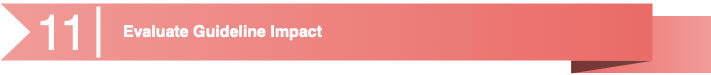

The diagram above was exported from draw.io. Its source (the exported page's mxGraphModel, read from the mxfile embedded in the PNG):
<mxGraphModel dx="1430" dy="8" grid="1" gridSize="10" guides="1" tooltips="1" connect="1" arrows="1" fold="1" page="1" pageScale="1" pageWidth="1100" pageHeight="850" math="0" shadow="0">
  <root>
    <mxCell id="0" />
    <mxCell id="1" parent="0" />
    <mxCell id="2" value="" style="group" vertex="1" connectable="0" parent="1">
      <mxGeometry y="1700" width="710" height="70" as="geometry" />
    </mxCell>
    <mxCell id="3" value="" style="group" vertex="1" connectable="0" parent="2">
      <mxGeometry width="710" height="70" as="geometry" />
    </mxCell>
    <mxCell id="4" value="" style="group" vertex="1" connectable="0" parent="3">
      <mxGeometry width="710" height="70" as="geometry" />
    </mxCell>
    <mxCell id="5" value="" style="group" vertex="1" connectable="0" parent="4">
      <mxGeometry width="710" height="70" as="geometry" />
    </mxCell>
    <mxCell id="6" value="" style="group" vertex="1" connectable="0" parent="5">
      <mxGeometry width="710" height="70" as="geometry" />
    </mxCell>
    <mxCell id="7" value="" style="group" vertex="1" connectable="0" parent="6">
      <mxGeometry width="710" height="70" as="geometry" />
    </mxCell>
    <mxCell id="8" value="" style="group" vertex="1" connectable="0" parent="7">
      <mxGeometry width="710" height="70" as="geometry" />
    </mxCell>
    <mxCell id="9" value="" style="group" vertex="1" connectable="0" parent="8">
      <mxGeometry width="710" height="70" as="geometry" />
    </mxCell>
    <mxCell id="10" value="" style="group" vertex="1" connectable="0" parent="9">
      <mxGeometry width="710" height="70" as="geometry" />
    </mxCell>
    <mxCell id="11" value="" style="group" vertex="1" connectable="0" parent="10">
      <mxGeometry width="710" height="70" as="geometry" />
    </mxCell>
    <mxCell id="12" value="" style="whiteSpace=wrap;html=1;rounded=0;shadow=0;dashed=0;strokeWidth=1;fontFamily=Tahoma;fontSize=10;fontColor=#FFFFFF;strokeColor=none;fillColor=#F19C99;gradientColor=#EA6B66;gradientDirection=west;" vertex="1" parent="11">
      <mxGeometry x="570.763358778626" y="12.727272727272727" width="139.23664122137407" height="57.27272727272727" as="geometry" />
    </mxCell>
    <mxCell id="13" value="" style="verticalLabelPosition=bottom;verticalAlign=top;html=1;strokeWidth=1;shape=mxgraph.basic.orthogonal_triangle;rounded=0;shadow=0;dashed=0;fontFamily=Tahoma;fontSize=10;fontColor=#FFFFFF;flipV=1;fillColor=#000000;strokeColor=none;opacity=50;" vertex="1" parent="11">
      <mxGeometry x="570.763358778626" y="57.27272727272727" width="81.22137404580151" height="12.727272727272727" as="geometry" />
    </mxCell>
    <mxCell id="14" value="" style="html=1;shadow=0;dashed=0;align=center;verticalAlign=middle;shape=mxgraph.arrows2.arrow;dy=0;dx=0;notch=30;rounded=0;strokeColor=none;strokeWidth=1;fillColor=#F19C99;fontFamily=Tahoma;fontSize=10;fontColor=#FFFFFF;gradientColor=#EA6B66;gradientDirection=east;" vertex="1" parent="11">
      <mxGeometry width="652" height="57" as="geometry" />
    </mxCell>
    <mxCell id="15" value="" style="line;strokeWidth=4;direction=south;html=1;rounded=0;shadow=0;dashed=0;fillColor=none;gradientColor=#AD0002;fontFamily=Helvetica;fontSize=150;fontColor=#FFFFFF;align=right;strokeColor=#FFFFFF;" vertex="1" parent="11">
      <mxGeometry x="95.03816793893131" y="3.1818181818181817" width="5.801526717557253" height="50.90909090909091" as="geometry" />
    </mxCell>
    <mxCell id="16" value="&lt;h1&gt;&lt;font style=&quot;font-size: 16px&quot;&gt;Evaluate Guideline Impact&lt;/font&gt;&lt;/h1&gt;" style="text;html=1;strokeColor=none;fillColor=none;spacing=5;spacingTop=-20;whiteSpace=wrap;overflow=hidden;rounded=0;shadow=0;dashed=0;fontFamily=Helvetica;fontSize=12;fontColor=#FFFFFF;align=left;" vertex="1" parent="11">
      <mxGeometry x="118.24427480916029" y="6.363636363636363" width="516.3358778625953" height="44.54545454545455" as="geometry" />
    </mxCell>
    <mxCell id="17" value="&lt;font color=&quot;#ffffff&quot; style=&quot;font-size: 50px&quot;&gt;11&lt;/font&gt;" style="text;html=1;strokeColor=none;fillColor=none;align=center;verticalAlign=middle;whiteSpace=wrap;rounded=0;" vertex="1" parent="11">
      <mxGeometry x="40" y="17" width="43" height="22" as="geometry" />
    </mxCell>
  </root>
</mxGraphModel>